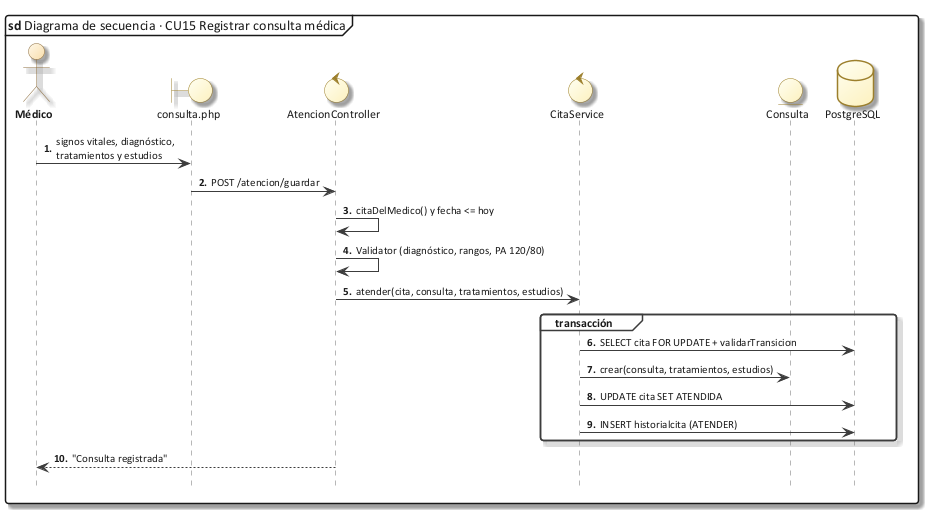

The diagram above was rendered by PlantUML. Its source (embedded in the PNG):
@startuml 50_sec_cu15
!include C:/Users/Sergio Estaca Paco/Desktop/HeadSalud/Docs/diagramas/estilo_ea.iuml
mainframe **sd** Diagrama de secuencia · CU15 Registrar consulta médica
autonumber "<b>0."
hide footbox
actor Médico as U
boundary "consulta.php" as V
control AtencionController as C
control CitaService as CS
entity Consulta as CO
database PostgreSQL as DB
U -> V : signos vitales, diagnóstico,\ntratamientos y estudios
V -> C : POST /atencion/guardar
C -> C : citaDelMedico() y fecha <= hoy
C -> C : Validator (diagnóstico, rangos, PA 120/80)
C -> CS : atender(cita, consulta, tratamientos, estudios)
group transacción
  CS -> DB : SELECT cita FOR UPDATE + validarTransicion
  CS -> CO : crear(consulta, tratamientos, estudios)
  CS -> DB : UPDATE cita SET ATENDIDA
  CS -> DB : INSERT historialcita (ATENDER)
end
C --> U : "Consulta registrada"
@enduml